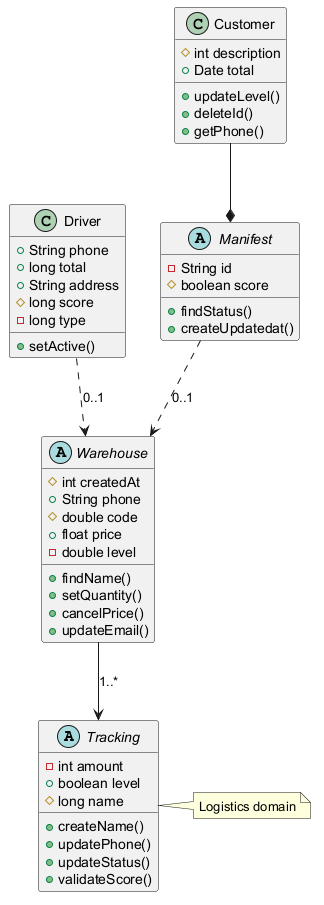

The diagram above was rendered by PlantUML. Its source (embedded in the PNG):
@startuml

abstract class Tracking {
  -int amount
  +boolean level
  #long name
  +createName()
  +updatePhone()
  +updateStatus()
  +validateScore()
}
class Driver {
  +String phone
  +long total
  +String address
  #long score
  -long type
  +setActive()
}
class Customer {
  #int description
  +Date total
  +updateLevel()
  +deleteId()
  +getPhone()
}
abstract class Warehouse {
  #int createdAt
  +String phone
  #double code
  +float price
  -double level
  +findName()
  +setQuantity()
  +cancelPrice()
  +updateEmail()
}
abstract class Manifest {
  -String id
  #boolean score
  +findStatus()
  +createUpdatedat()
}
Driver ..> Warehouse : "0..1"
Customer --* Manifest
Warehouse --> Tracking : "1..*"
Manifest ..> Warehouse : "0..1"
note right of Tracking : Logistics domain
@enduml